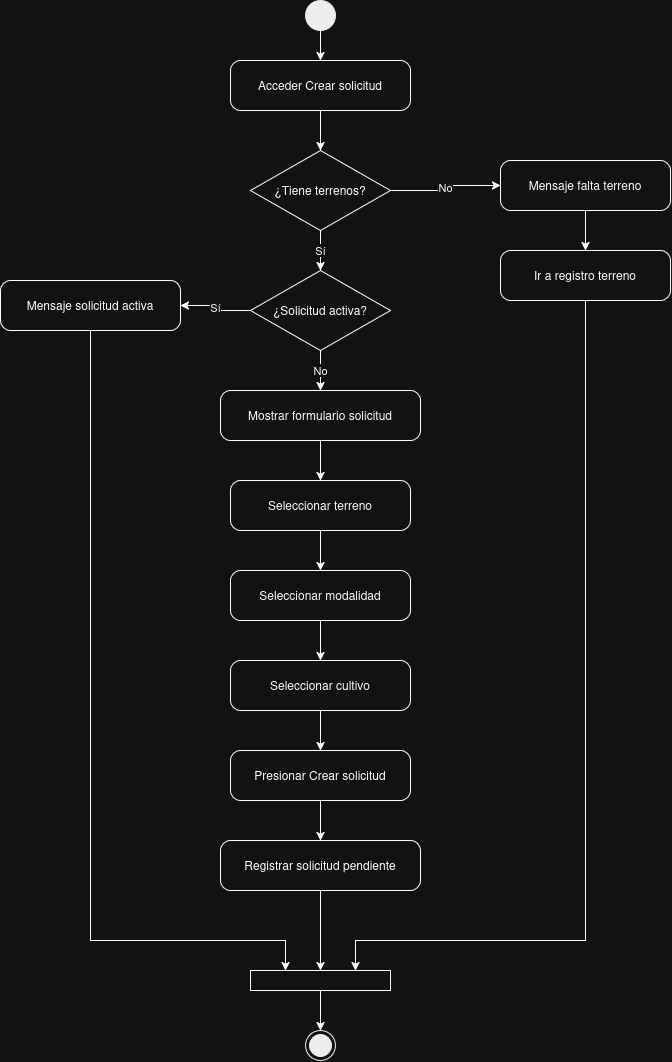

The diagram above was exported from draw.io. Its source (the exported page's mxGraphModel, read from the mxfile embedded in the PNG):
<mxGraphModel dx="793" dy="483" grid="1" gridSize="10" guides="1" tooltips="1" connect="1" arrows="1" fold="1" page="1" pageScale="1" pageWidth="827" pageHeight="1169" math="0" shadow="0">
  <root>
    <mxCell id="0" />
    <mxCell id="1" parent="0" />
    <mxCell id="st" parent="1" style="ellipse;fillColor=#000000;strokeColor=#000000;" value="" vertex="1">
      <mxGeometry height="30" width="30" x="345" y="40" as="geometry" />
    </mxCell>
    <mxCell id="a1" parent="1" style="rounded=1;arcSize=20;whiteSpace=wrap;html=1;" value="Acceder Crear solicitud" vertex="1">
      <mxGeometry height="50" width="180" x="270" y="100" as="geometry" />
    </mxCell>
    <mxCell id="d1" parent="1" style="rhombus;whiteSpace=wrap;html=1;" value="¿Tiene terrenos?" vertex="1">
      <mxGeometry height="80" width="140" x="290" y="190" as="geometry" />
    </mxCell>
    <mxCell id="e1" parent="1" style="rounded=1;arcSize=20;whiteSpace=wrap;html=1;" value="Mensaje falta terreno" vertex="1">
      <mxGeometry height="50" width="170" x="540" y="200" as="geometry" />
    </mxCell>
    <mxCell id="-6751hFYTYTfDy3IgWte-1" edge="1" parent="1" source="e2" style="edgeStyle=orthogonalEdgeStyle;rounded=0;orthogonalLoop=1;jettySize=auto;html=1;entryX=0.75;entryY=0;entryDx=0;entryDy=0;" target="-6751hFYTYTfDy3IgWte-4">
      <mxGeometry relative="1" as="geometry">
        <Array as="points">
          <mxPoint x="625" y="980" />
          <mxPoint x="395" y="980" />
        </Array>
        <mxPoint x="625" y="1010" as="targetPoint" />
      </mxGeometry>
    </mxCell>
    <mxCell id="e2" parent="1" style="rounded=1;arcSize=20;whiteSpace=wrap;html=1;" value="Ir a registro terreno" vertex="1">
      <mxGeometry height="50" width="170" x="540" y="290" as="geometry" />
    </mxCell>
    <mxCell id="d2" parent="1" style="rhombus;whiteSpace=wrap;html=1;" value="¿Solicitud activa?" vertex="1">
      <mxGeometry height="80" width="140" x="290" y="310" as="geometry" />
    </mxCell>
    <mxCell id="-6751hFYTYTfDy3IgWte-2" edge="1" parent="1" source="e3" style="edgeStyle=orthogonalEdgeStyle;rounded=0;orthogonalLoop=1;jettySize=auto;html=1;entryX=0.25;entryY=0;entryDx=0;entryDy=0;" target="-6751hFYTYTfDy3IgWte-4">
      <mxGeometry relative="1" as="geometry">
        <Array as="points">
          <mxPoint x="130" y="980" />
          <mxPoint x="325" y="980" />
        </Array>
        <mxPoint x="150" y="1000" as="targetPoint" />
      </mxGeometry>
    </mxCell>
    <mxCell id="e3" parent="1" style="rounded=1;arcSize=20;whiteSpace=wrap;html=1;" value="Mensaje solicitud activa" vertex="1">
      <mxGeometry height="50" width="180" x="40" y="320" as="geometry" />
    </mxCell>
    <mxCell id="a2" parent="1" style="rounded=1;arcSize=20;whiteSpace=wrap;html=1;" value="Mostrar formulario solicitud" vertex="1">
      <mxGeometry height="50" width="200" x="260" y="430" as="geometry" />
    </mxCell>
    <mxCell id="a3" parent="1" style="rounded=1;arcSize=20;whiteSpace=wrap;html=1;" value="Seleccionar terreno" vertex="1">
      <mxGeometry height="50" width="180" x="270" y="520" as="geometry" />
    </mxCell>
    <mxCell id="a4" parent="1" style="rounded=1;arcSize=20;whiteSpace=wrap;html=1;" value="Seleccionar modalidad" vertex="1">
      <mxGeometry height="50" width="180" x="270" y="610" as="geometry" />
    </mxCell>
    <mxCell id="a5" parent="1" style="rounded=1;arcSize=20;whiteSpace=wrap;html=1;" value="Seleccionar cultivo" vertex="1">
      <mxGeometry height="50" width="180" x="270" y="700" as="geometry" />
    </mxCell>
    <mxCell id="a6" parent="1" style="rounded=1;arcSize=20;whiteSpace=wrap;html=1;" value="Presionar Crear solicitud" vertex="1">
      <mxGeometry height="50" width="180" x="270" y="790" as="geometry" />
    </mxCell>
    <mxCell id="-6751hFYTYTfDy3IgWte-3" edge="1" parent="1" source="a7" style="edgeStyle=orthogonalEdgeStyle;rounded=0;orthogonalLoop=1;jettySize=auto;html=1;" target="-6751hFYTYTfDy3IgWte-4">
      <mxGeometry relative="1" as="geometry">
        <mxPoint x="360" y="990" as="targetPoint" />
      </mxGeometry>
    </mxCell>
    <mxCell id="a7" parent="1" style="rounded=1;arcSize=20;whiteSpace=wrap;html=1;" value="Registrar solicitud pendiente" vertex="1">
      <mxGeometry height="50" width="200" x="260" y="880" as="geometry" />
    </mxCell>
    <mxCell id="en" parent="1" style="ellipse;shape=endState;fillColor=#000000;strokeColor=#000000;" value="" vertex="1">
      <mxGeometry height="30" width="30" x="345" y="1070" as="geometry" />
    </mxCell>
    <mxCell id="c1" edge="1" parent="1" source="st" style="edgeStyle=orthogonalEdgeStyle;rounded=0;html=1;" target="a1">
      <mxGeometry relative="1" as="geometry" />
    </mxCell>
    <mxCell id="c2" edge="1" parent="1" source="a1" style="edgeStyle=orthogonalEdgeStyle;rounded=0;html=1;" target="d1">
      <mxGeometry relative="1" as="geometry" />
    </mxCell>
    <mxCell id="c3" edge="1" parent="1" source="d1" style="edgeStyle=orthogonalEdgeStyle;rounded=0;html=1;exitX=1;exitY=0.5;entryX=0;entryY=0.5;" target="e1" value="No">
      <mxGeometry relative="1" as="geometry" />
    </mxCell>
    <mxCell id="c4" edge="1" parent="1" source="e1" style="edgeStyle=orthogonalEdgeStyle;rounded=0;html=1;" target="e2">
      <mxGeometry relative="1" as="geometry" />
    </mxCell>
    <mxCell id="c6" edge="1" parent="1" source="d1" style="edgeStyle=orthogonalEdgeStyle;rounded=0;html=1;" target="d2" value="Sí">
      <mxGeometry relative="1" as="geometry" />
    </mxCell>
    <mxCell id="c7" edge="1" parent="1" source="d2" style="edgeStyle=orthogonalEdgeStyle;rounded=0;html=1;exitX=0;exitY=0.5;entryX=1;entryY=0.5;" target="e3" value="Sí">
      <mxGeometry relative="1" as="geometry" />
    </mxCell>
    <mxCell id="c9" edge="1" parent="1" source="d2" style="edgeStyle=orthogonalEdgeStyle;rounded=0;html=1;" target="a2" value="No">
      <mxGeometry relative="1" as="geometry" />
    </mxCell>
    <mxCell id="c10" edge="1" parent="1" source="a2" style="edgeStyle=orthogonalEdgeStyle;rounded=0;html=1;" target="a3">
      <mxGeometry relative="1" as="geometry" />
    </mxCell>
    <mxCell id="c11" edge="1" parent="1" source="a3" style="edgeStyle=orthogonalEdgeStyle;rounded=0;html=1;" target="a4">
      <mxGeometry relative="1" as="geometry" />
    </mxCell>
    <mxCell id="c12" edge="1" parent="1" source="a4" style="edgeStyle=orthogonalEdgeStyle;rounded=0;html=1;" target="a5">
      <mxGeometry relative="1" as="geometry" />
    </mxCell>
    <mxCell id="c13" edge="1" parent="1" source="a5" style="edgeStyle=orthogonalEdgeStyle;rounded=0;html=1;" target="a6">
      <mxGeometry relative="1" as="geometry" />
    </mxCell>
    <mxCell id="c14" edge="1" parent="1" source="a6" style="edgeStyle=orthogonalEdgeStyle;rounded=0;html=1;" target="a7">
      <mxGeometry relative="1" as="geometry" />
    </mxCell>
    <mxCell id="-6751hFYTYTfDy3IgWte-5" edge="1" parent="1" source="-6751hFYTYTfDy3IgWte-4" style="edgeStyle=orthogonalEdgeStyle;rounded=0;orthogonalLoop=1;jettySize=auto;html=1;entryX=0.5;entryY=0;entryDx=0;entryDy=0;" target="en">
      <mxGeometry relative="1" as="geometry" />
    </mxCell>
    <mxCell id="-6751hFYTYTfDy3IgWte-4" parent="1" style="rounded=0;whiteSpace=wrap;html=1;" value="" vertex="1">
      <mxGeometry height="20" width="140" x="290" y="1010" as="geometry" />
    </mxCell>
  </root>
</mxGraphModel>